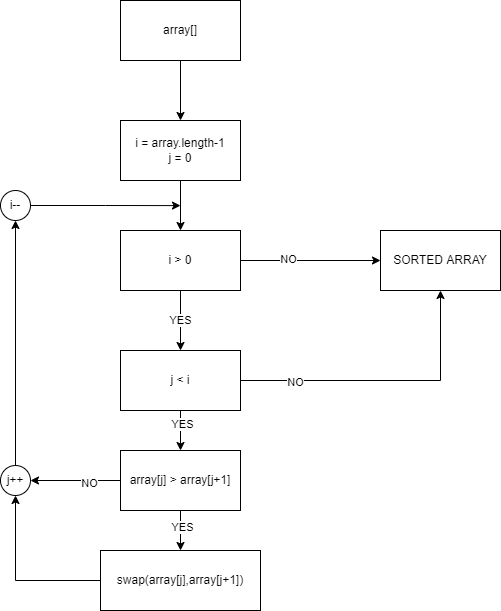

The diagram above was exported from draw.io. Its source (the exported page's mxGraphModel, read from the mxfile embedded in the PNG):
<mxGraphModel dx="1422" dy="762" grid="1" gridSize="10" guides="1" tooltips="1" connect="1" arrows="1" fold="1" page="1" pageScale="1" pageWidth="850" pageHeight="1100" math="0" shadow="0">
  <root>
    <mxCell id="0" />
    <mxCell id="1" parent="0" />
    <mxCell id="wheQBMFB4Tg3nyDhVVlh-3" style="edgeStyle=orthogonalEdgeStyle;rounded=0;orthogonalLoop=1;jettySize=auto;html=1;exitX=0.5;exitY=1;exitDx=0;exitDy=0;entryX=0.5;entryY=0;entryDx=0;entryDy=0;" edge="1" parent="1" source="wheQBMFB4Tg3nyDhVVlh-1" target="wheQBMFB4Tg3nyDhVVlh-2">
      <mxGeometry relative="1" as="geometry" />
    </mxCell>
    <mxCell id="wheQBMFB4Tg3nyDhVVlh-1" value="array[]" style="rounded=0;whiteSpace=wrap;html=1;" vertex="1" parent="1">
      <mxGeometry x="260" y="170" width="120" height="60" as="geometry" />
    </mxCell>
    <mxCell id="wheQBMFB4Tg3nyDhVVlh-4" style="edgeStyle=orthogonalEdgeStyle;rounded=0;orthogonalLoop=1;jettySize=auto;html=1;exitX=0.5;exitY=1;exitDx=0;exitDy=0;" edge="1" parent="1" source="wheQBMFB4Tg3nyDhVVlh-2">
      <mxGeometry relative="1" as="geometry">
        <mxPoint x="320" y="400" as="targetPoint" />
      </mxGeometry>
    </mxCell>
    <mxCell id="wheQBMFB4Tg3nyDhVVlh-2" value="i = array.length-1&lt;br&gt;j = 0" style="rounded=0;whiteSpace=wrap;html=1;" vertex="1" parent="1">
      <mxGeometry x="260" y="290" width="120" height="60" as="geometry" />
    </mxCell>
    <mxCell id="wheQBMFB4Tg3nyDhVVlh-7" style="edgeStyle=orthogonalEdgeStyle;rounded=0;orthogonalLoop=1;jettySize=auto;html=1;exitX=1;exitY=0.5;exitDx=0;exitDy=0;entryX=0;entryY=0.5;entryDx=0;entryDy=0;" edge="1" parent="1" source="wheQBMFB4Tg3nyDhVVlh-6" target="wheQBMFB4Tg3nyDhVVlh-8">
      <mxGeometry relative="1" as="geometry">
        <mxPoint x="520" y="430" as="targetPoint" />
      </mxGeometry>
    </mxCell>
    <mxCell id="wheQBMFB4Tg3nyDhVVlh-9" value="NO" style="edgeLabel;html=1;align=center;verticalAlign=middle;resizable=0;points=[];" vertex="1" connectable="0" parent="wheQBMFB4Tg3nyDhVVlh-7">
      <mxGeometry x="-0.3333" y="2" relative="1" as="geometry">
        <mxPoint as="offset" />
      </mxGeometry>
    </mxCell>
    <mxCell id="wheQBMFB4Tg3nyDhVVlh-31" value="YES" style="edgeStyle=orthogonalEdgeStyle;rounded=0;orthogonalLoop=1;jettySize=auto;html=1;exitX=0.5;exitY=1;exitDx=0;exitDy=0;entryX=0.5;entryY=0;entryDx=0;entryDy=0;" edge="1" parent="1" source="wheQBMFB4Tg3nyDhVVlh-6" target="wheQBMFB4Tg3nyDhVVlh-11">
      <mxGeometry relative="1" as="geometry">
        <mxPoint x="467.9599999999998" y="484.36" as="targetPoint" />
      </mxGeometry>
    </mxCell>
    <mxCell id="wheQBMFB4Tg3nyDhVVlh-6" value="i &amp;gt; 0" style="rounded=0;whiteSpace=wrap;html=1;" vertex="1" parent="1">
      <mxGeometry x="260" y="400" width="120" height="60" as="geometry" />
    </mxCell>
    <mxCell id="wheQBMFB4Tg3nyDhVVlh-8" value="SORTED ARRAY" style="rounded=0;whiteSpace=wrap;html=1;" vertex="1" parent="1">
      <mxGeometry x="520" y="400" width="120" height="60" as="geometry" />
    </mxCell>
    <mxCell id="wheQBMFB4Tg3nyDhVVlh-28" style="edgeStyle=orthogonalEdgeStyle;rounded=0;orthogonalLoop=1;jettySize=auto;html=1;exitX=1;exitY=0.5;exitDx=0;exitDy=0;entryX=0.5;entryY=1;entryDx=0;entryDy=0;" edge="1" parent="1" source="wheQBMFB4Tg3nyDhVVlh-11" target="wheQBMFB4Tg3nyDhVVlh-8">
      <mxGeometry relative="1" as="geometry" />
    </mxCell>
    <mxCell id="wheQBMFB4Tg3nyDhVVlh-29" value="NO" style="edgeLabel;html=1;align=center;verticalAlign=middle;resizable=0;points=[];" vertex="1" connectable="0" parent="wheQBMFB4Tg3nyDhVVlh-28">
      <mxGeometry x="-0.6264" y="-1" relative="1" as="geometry">
        <mxPoint as="offset" />
      </mxGeometry>
    </mxCell>
    <mxCell id="wheQBMFB4Tg3nyDhVVlh-11" value="j &amp;lt; i" style="rounded=0;whiteSpace=wrap;html=1;" vertex="1" parent="1">
      <mxGeometry x="260" y="520" width="120" height="60" as="geometry" />
    </mxCell>
    <mxCell id="wheQBMFB4Tg3nyDhVVlh-17" style="edgeStyle=orthogonalEdgeStyle;rounded=0;orthogonalLoop=1;jettySize=auto;html=1;entryX=0.5;entryY=0;entryDx=0;entryDy=0;" edge="1" parent="1" target="wheQBMFB4Tg3nyDhVVlh-14">
      <mxGeometry relative="1" as="geometry">
        <mxPoint x="320" y="580" as="sourcePoint" />
        <Array as="points">
          <mxPoint x="320" y="590" />
          <mxPoint x="320" y="590" />
        </Array>
      </mxGeometry>
    </mxCell>
    <mxCell id="wheQBMFB4Tg3nyDhVVlh-33" value="YES" style="edgeLabel;html=1;align=center;verticalAlign=middle;resizable=0;points=[];" vertex="1" connectable="0" parent="wheQBMFB4Tg3nyDhVVlh-17">
      <mxGeometry x="-0.35" y="1" relative="1" as="geometry">
        <mxPoint as="offset" />
      </mxGeometry>
    </mxCell>
    <mxCell id="wheQBMFB4Tg3nyDhVVlh-16" style="edgeStyle=orthogonalEdgeStyle;rounded=0;orthogonalLoop=1;jettySize=auto;html=1;exitX=0.5;exitY=1;exitDx=0;exitDy=0;entryX=0.5;entryY=0;entryDx=0;entryDy=0;" edge="1" parent="1" source="wheQBMFB4Tg3nyDhVVlh-14" target="wheQBMFB4Tg3nyDhVVlh-15">
      <mxGeometry relative="1" as="geometry" />
    </mxCell>
    <mxCell id="wheQBMFB4Tg3nyDhVVlh-18" value="YES" style="edgeLabel;html=1;align=center;verticalAlign=middle;resizable=0;points=[];" vertex="1" connectable="0" parent="wheQBMFB4Tg3nyDhVVlh-16">
      <mxGeometry x="-0.21" y="1" relative="1" as="geometry">
        <mxPoint as="offset" />
      </mxGeometry>
    </mxCell>
    <mxCell id="wheQBMFB4Tg3nyDhVVlh-19" style="edgeStyle=orthogonalEdgeStyle;rounded=0;orthogonalLoop=1;jettySize=auto;html=1;entryX=1;entryY=0.5;entryDx=0;entryDy=0;" edge="1" parent="1" source="wheQBMFB4Tg3nyDhVVlh-14" target="wheQBMFB4Tg3nyDhVVlh-24">
      <mxGeometry relative="1" as="geometry">
        <mxPoint x="180" y="650" as="targetPoint" />
        <Array as="points" />
      </mxGeometry>
    </mxCell>
    <mxCell id="wheQBMFB4Tg3nyDhVVlh-22" value="NO" style="edgeLabel;html=1;align=center;verticalAlign=middle;resizable=0;points=[];" vertex="1" connectable="0" parent="wheQBMFB4Tg3nyDhVVlh-19">
      <mxGeometry x="-0.2853" y="2" relative="1" as="geometry">
        <mxPoint as="offset" />
      </mxGeometry>
    </mxCell>
    <mxCell id="wheQBMFB4Tg3nyDhVVlh-14" value="array[j] &amp;gt; array[j+1]" style="rounded=0;whiteSpace=wrap;html=1;" vertex="1" parent="1">
      <mxGeometry x="260" y="620" width="120" height="60" as="geometry" />
    </mxCell>
    <mxCell id="wheQBMFB4Tg3nyDhVVlh-20" style="edgeStyle=orthogonalEdgeStyle;rounded=0;orthogonalLoop=1;jettySize=auto;html=1;exitX=0;exitY=0.5;exitDx=0;exitDy=0;entryX=0.5;entryY=1;entryDx=0;entryDy=0;" edge="1" parent="1" source="wheQBMFB4Tg3nyDhVVlh-15" target="wheQBMFB4Tg3nyDhVVlh-24">
      <mxGeometry relative="1" as="geometry">
        <mxPoint x="145" y="675" as="targetPoint" />
      </mxGeometry>
    </mxCell>
    <mxCell id="wheQBMFB4Tg3nyDhVVlh-15" value="swap(array[j],array[j+1])" style="rounded=0;whiteSpace=wrap;html=1;" vertex="1" parent="1">
      <mxGeometry x="240" y="720" width="160" height="60" as="geometry" />
    </mxCell>
    <mxCell id="wheQBMFB4Tg3nyDhVVlh-23" style="edgeStyle=orthogonalEdgeStyle;rounded=0;orthogonalLoop=1;jettySize=auto;html=1;exitX=0.5;exitY=0;exitDx=0;exitDy=0;entryX=0.5;entryY=1;entryDx=0;entryDy=0;" edge="1" parent="1" source="wheQBMFB4Tg3nyDhVVlh-24" target="wheQBMFB4Tg3nyDhVVlh-26">
      <mxGeometry relative="1" as="geometry">
        <mxPoint x="145" y="550" as="targetPoint" />
        <mxPoint x="145" y="750" as="sourcePoint" />
        <Array as="points" />
      </mxGeometry>
    </mxCell>
    <mxCell id="wheQBMFB4Tg3nyDhVVlh-24" value="j++" style="ellipse;whiteSpace=wrap;html=1;aspect=fixed;" vertex="1" parent="1">
      <mxGeometry x="140" y="635" width="30" height="30" as="geometry" />
    </mxCell>
    <mxCell id="wheQBMFB4Tg3nyDhVVlh-27" style="edgeStyle=orthogonalEdgeStyle;rounded=0;orthogonalLoop=1;jettySize=auto;html=1;exitX=1;exitY=0.5;exitDx=0;exitDy=0;" edge="1" parent="1" source="wheQBMFB4Tg3nyDhVVlh-26">
      <mxGeometry relative="1" as="geometry">
        <mxPoint x="320.0000000000001" y="375.0952380952381" as="targetPoint" />
      </mxGeometry>
    </mxCell>
    <mxCell id="wheQBMFB4Tg3nyDhVVlh-26" value="i--" style="ellipse;whiteSpace=wrap;html=1;aspect=fixed;" vertex="1" parent="1">
      <mxGeometry x="140" y="360" width="30" height="30" as="geometry" />
    </mxCell>
  </root>
</mxGraphModel>